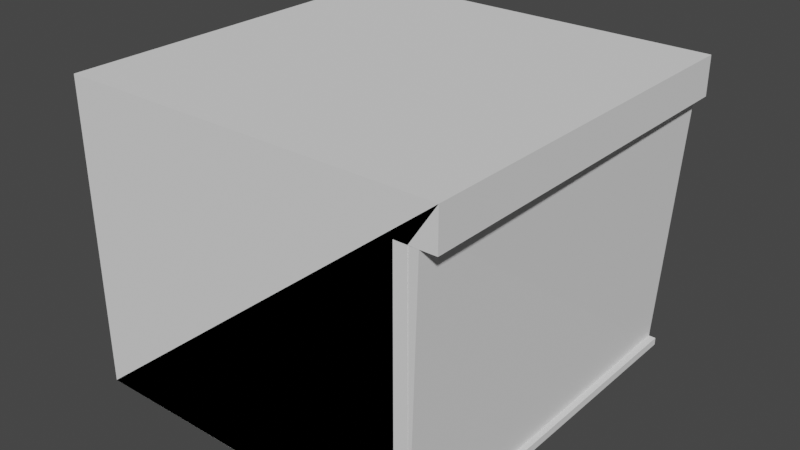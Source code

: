 # Source: WoodCounter01.blend  (saved by Blender 2.81.16; exported with 4.5.12 LTS)
import bpy
from mathutils import Matrix  # noqa: F401  (used for matrix-valued properties, if any)

bpy.ops.wm.read_factory_settings(use_empty=True)
scene = bpy.context.scene
scene.name = 'Scene'

# ---- collections
col_collection = bpy.data.collections.new('Collection'); scene.collection.children.link(col_collection)

# ---- world
world_world = bpy.data.worlds.new('World'); scene.world = world_world
world_world.use_nodes = True; world_world.node_tree.nodes.clear()
_N = world_world.node_tree.nodes; _L = world_world.node_tree.links
n0 = _N.new('ShaderNodeOutputWorld'); n0.name = 'World Output'; n0.location = (300, 300)
n1 = _N.new('ShaderNodeBackground'); n1.name = 'Background'; n1.location = (10, 300)
n1.inputs[0].default_value = (0.05088, 0.05088, 0.05088, 1.0)
_L.new(n1.outputs[0], n0.inputs[0])
n0.is_active_output = True
world_world.color = (0.05088, 0.05088, 0.05088)
world_world.use_sun_shadow = False
world_world.sun_shadow_jitter_overblur = 0.0

# ---- meshes
me_cube_002 = bpy.data.meshes.new('Cube.002')
me_cube_002.from_pydata([(-0.5, -0.5, -0.5), (-0.5, -0.5, 0.3), (-0.5, 0.5, -0.5), (-0.5, 0.5, 0.3), (0.4, 0.5, 0.2), (0.4, -0.5, 0.2), (0.5, -0.5, 0.3), (0.5, 0.5, 0.3), (0.5, 0.5, 0.2), (0.5, -0.5, 0.2), (-0.5, -0.5, -0.325), (-0.5, 0.45, 0.3), (-0.5, 0.45, 0.2), (-0.5, 0.45, -0.325), (-0.5, 0.45, -0.15), (-0.5, 0.45, 0.025), (-0.5, 0.45, -0.1347), (-0.5, -0.4525, 0.2), (-0.5, -0.4525, -0.15), (-0.5, -0.4525, -0.31), (-0.5, -0.4525, 0.025), (-0.5, -0.4525, 0.04), (-0.5, 0.45, 0.04), (-0.5, -0.4525, -0.1347), (-0.5, 0.45, -0.31), (-0.05, -0.4525, 0.2), (-0.05, 0.45, 0.2), (-0.05, -0.4525, -0.15), (-0.05, 0.45, -0.15), (-0.05, -0.4525, 0.025), (-0.05, 0.45, 0.025), (-0.05, -0.4525, 0.04), (-0.05, 0.45, 0.04), (-0.05, -0.4525, -0.1347), (-0.05, 0.45, -0.1347), (-0.05, -0.4525, -0.31), (-0.05, 0.45, -0.31), (0.4, 0.5, -0.48), (0.4, -0.5, -0.48), (0.45, 0.5, -0.48), (0.45, 0.5, -0.5), (0.45, -0.5, -0.48), (0.45, -0.5, -0.5)], [], [(7, 6, 9, 8), (5, 4, 8, 9), (4, 5, 38, 37), (1, 6, 7, 3, 11), (13, 24, 14, 18, 23, 16, 15, 22, 12, 11, 3, 2, 0, 10), (3, 7, 8, 4, 37, 39, 40, 2), (38, 5, 9, 6, 1, 10, 0, 42, 41), (39, 41, 42, 40), (1, 11, 12, 17, 21, 22, 15, 20, 23, 18, 19, 24, 13, 10), (18, 14, 28, 27), (21, 17, 25, 31), (16, 23, 33, 34), (33, 29, 30, 34), (35, 27, 28, 36), (31, 25, 26, 32), (24, 19, 35, 36), (20, 15, 30, 29), (12, 22, 32, 26), (17, 12, 26, 25), (15, 16, 34, 30), (19, 18, 27, 35), (22, 21, 31, 32), (14, 24, 36, 28), (23, 20, 29, 33), (37, 38, 41, 39)])
_k = set([(0, 10), (1, 10), (1, 11), (2, 3), (3, 11), (4, 5), (6, 7), (8, 9), (12, 17), (12, 22), (12, 26), (14, 18), (14, 24), (14, 28), (15, 16), (15, 20), (15, 30), (16, 23), (16, 34), (17, 21), (17, 25), (18, 19), (18, 27), (19, 24), (19, 35), (20, 23), (20, 29), (21, 22), (21, 31), (22, 32), (23, 33), (24, 36), (25, 26), (25, 31), (26, 32), (27, 28), (27, 35), (28, 36), (29, 30), (29, 33), (30, 34), (31, 32), (33, 34), (35, 36), (37, 38), (39, 41)])
me_cube_002.attributes.new('sharp_edge', 'BOOLEAN', 'EDGE').data.foreach_set('value', [ (min(e.vertices), max(e.vertices)) in _k for e in me_cube_002.edges])
_uv = me_cube_002.uv_layers.new(name='UVMap')
_uv.uv.foreach_set('vector', [0.967, 0.9626, 0.967, 0.639, 0.9995, 0.639, 0.9995, 0.9626, 0.9571, 0.3285, 0.9571, 0.004854, 0.9896, 0.004854, 0.9896, 0.3285, 0.5385, 0.6618, 0.5385, 0.3382, 0.7593, 0.3382, 0.7593, 0.6618, 0.004871, 0.3285, 0.004871, 0.004854, 0.3296, 0.004854, 0.3296, 0.3285, 0.3134, 0.3285, 0.4744, 0.3544, 0.4696, 0.3544, 0.4176, 0.3544, 0.4176, 0.6464, 0.4127, 0.6464, 0.4127, 0.3544, 0.3608, 0.3544, 0.3559, 0.3544, 0.304, 0.3544, 0.2715, 0.3544, 0.2715, 0.3382, 0.5313, 0.3382, 0.5313, 0.6618, 0.4744, 0.6618, 0.5982, 0.004854, 0.5982, 0.3285, 0.5657, 0.3285, 0.5657, 0.2961, 0.3449, 0.2961, 0.3449, 0.3123, 0.3384, 0.3123, 0.3384, 0.004854, 0.01039, 0.3706, 0.2312, 0.3706, 0.2312, 0.3382, 0.2637, 0.3382, 0.2637, 0.6618, 0.06073, 0.6618, 0.003897, 0.6618, 0.003897, 0.3544, 0.01039, 0.3544, 0.9966, 0.004854, 0.9966, 0.3285, 0.9901, 0.3285, 0.9901, 0.004854, 0.2715, 0.6618, 0.2715, 0.3544, 0.304, 0.3544, 0.304, 0.6464, 0.3559, 0.6464, 0.3559, 0.3544, 0.3608, 0.3544, 0.3608, 0.6464, 0.4127, 0.6464, 0.4176, 0.6464, 0.4696, 0.6464, 0.4696, 0.3544, 0.4744, 0.3544, 0.4744, 0.6618, 0.1483, 0.671, 0.1483, 0.9631, 0.002192, 0.9631, 0.002192, 0.671, 0.3538, 0.8145, 0.3018, 0.8145, 0.3018, 0.6689, 0.3538, 0.6689, 0.9009, 0.004381, 0.9009, 0.2965, 0.7548, 0.2965, 0.7548, 0.004381, 0.9658, 0.9306, 0.9139, 0.9306, 0.9139, 0.6385, 0.9658, 0.6385, 0.9659, 0.6298, 0.9139, 0.6298, 0.9139, 0.3377, 0.9659, 0.3377, 0.9558, 0.2965, 0.9039, 0.2965, 0.9039, 0.004381, 0.9558, 0.004381, 0.2988, 0.671, 0.2988, 0.9631, 0.1527, 0.9631, 0.1527, 0.671, 0.7504, 0.004381, 0.7504, 0.2965, 0.6042, 0.2965, 0.6042, 0.004381, 0.4608, 0.8145, 0.4088, 0.8145, 0.4088, 0.6689, 0.4608, 0.6689, 0.9109, 0.3377, 0.9109, 0.6298, 0.7648, 0.6298, 0.7648, 0.3377, 0.5677, 0.8145, 0.5159, 0.8145, 0.5159, 0.6689, 0.5677, 0.6689, 0.4624, 0.6689, 0.5143, 0.6689, 0.5143, 0.8145, 0.4624, 0.8145, 0.9109, 0.6385, 0.9109, 0.9306, 0.7648, 0.9306, 0.7648, 0.6385, 0.4073, 0.8145, 0.3553, 0.8145, 0.3553, 0.6689, 0.4073, 0.6689, 0.6212, 0.8145, 0.5693, 0.8145, 0.5693, 0.6689, 0.6212, 0.6689, 0.6222, 0.9951, 0.6222, 0.6715, 0.6384, 0.6715, 0.6384, 0.9951])
me_cube_002.use_remesh_fix_poles = True
me_cube_002.use_remesh_preserve_attributes = False
me_cube_002.use_mirror_vertex_groups = False
me_cube_002.update()
me_cube_000 = bpy.data.meshes.new('Cube.000')
me_cube_000.from_pydata([(-0.5, -0.5, -0.5), (-0.5, -0.5, 0.3), (-0.5, 0.5, -0.5), (-0.5, 0.5, 0.3), (0.4, 0.5, 0.2), (0.4, -0.5, 0.2), (0.5, -0.5, 0.3), (0.5, 0.5, 0.3), (0.5, 0.5, 0.2), (0.5, -0.5, 0.2), (-0.5, -0.5, -0.325), (-0.5, 0.45, 0.3), (-0.5, 0.45, 0.2), (-0.5, 0.45, -0.325), (-0.5, 0.45, -0.15), (-0.5, 0.45, 0.025), (-0.5, 0.45, -0.1347), (-0.5, -0.4525, 0.2), (-0.5, -0.4525, -0.15), (-0.5, -0.4525, -0.31), (-0.5, -0.4525, 0.025), (-0.5, -0.4525, 0.04), (-0.5, 0.45, 0.04), (-0.5, -0.4525, -0.1347), (-0.5, 0.45, -0.31), (-0.05, -0.4525, 0.2), (-0.05, 0.45, 0.2), (-0.05, -0.4525, -0.15), (-0.05, 0.45, -0.15), (-0.05, -0.4525, 0.025), (-0.05, 0.45, 0.025), (-0.05, -0.4525, 0.04), (-0.05, 0.45, 0.04), (-0.05, -0.4525, -0.1347), (-0.05, 0.45, -0.1347), (-0.05, -0.4525, -0.31), (-0.05, 0.45, -0.31), (0.4, 0.5, -0.48), (0.4, -0.5, -0.48), (0.45, 0.5, -0.48), (0.45, 0.5, -0.5), (0.45, -0.5, -0.48), (0.45, -0.5, -0.5)], [], [(7, 6, 9, 8), (5, 4, 8, 9), (4, 5, 38, 37), (1, 6, 7, 3, 11), (13, 24, 14, 18, 23, 16, 15, 22, 12, 11, 3, 2, 0, 10), (3, 7, 8, 4, 37, 39, 40, 2), (38, 5, 9, 6, 1, 10, 0, 42, 41), (39, 41, 42, 40), (1, 11, 12, 17, 21, 22, 15, 20, 23, 18, 19, 24, 13, 10), (18, 14, 28, 27), (21, 17, 25, 31), (16, 23, 33, 34), (33, 29, 30, 34), (35, 27, 28, 36), (31, 25, 26, 32), (24, 19, 35, 36), (20, 15, 30, 29), (12, 22, 32, 26), (17, 12, 26, 25), (15, 16, 34, 30), (19, 18, 27, 35), (22, 21, 31, 32), (14, 24, 36, 28), (23, 20, 29, 33), (37, 38, 41, 39)])
_k = set([(0, 10), (1, 10), (1, 11), (2, 3), (3, 11), (4, 5), (6, 7), (8, 9), (12, 17), (12, 22), (12, 26), (14, 18), (14, 24), (14, 28), (15, 16), (15, 20), (15, 30), (16, 23), (16, 34), (17, 21), (17, 25), (18, 19), (18, 27), (19, 24), (19, 35), (20, 23), (20, 29), (21, 22), (21, 31), (22, 32), (23, 33), (24, 36), (25, 26), (25, 31), (26, 32), (27, 28), (27, 35), (28, 36), (29, 30), (29, 33), (30, 34), (31, 32), (33, 34), (35, 36), (37, 38), (39, 41)])
me_cube_000.attributes.new('sharp_edge', 'BOOLEAN', 'EDGE').data.foreach_set('value', [ (min(e.vertices), max(e.vertices)) in _k for e in me_cube_000.edges])
_uv = me_cube_000.uv_layers.new(name='UVMap')
_uv.uv.foreach_set('vector', [0.967, 0.9626, 0.967, 0.639, 0.9995, 0.639, 0.9995, 0.9626, 0.9571, 0.3285, 0.9571, 0.004854, 0.9896, 0.004854, 0.9896, 0.3285, 0.5385, 0.6618, 0.5385, 0.3382, 0.7593, 0.3382, 0.7593, 0.6618, 0.004871, 0.3285, 0.004871, 0.004854, 0.3296, 0.004854, 0.3296, 0.3285, 0.3134, 0.3285, 0.4744, 0.3544, 0.4696, 0.3544, 0.4176, 0.3544, 0.4176, 0.6464, 0.4127, 0.6464, 0.4127, 0.3544, 0.3608, 0.3544, 0.3559, 0.3544, 0.304, 0.3544, 0.2715, 0.3544, 0.2715, 0.3382, 0.5313, 0.3382, 0.5313, 0.6618, 0.4744, 0.6618, 0.5982, 0.004854, 0.5982, 0.3285, 0.5657, 0.3285, 0.5657, 0.2961, 0.3449, 0.2961, 0.3449, 0.3123, 0.3384, 0.3123, 0.3384, 0.004854, 0.01039, 0.3706, 0.2312, 0.3706, 0.2312, 0.3382, 0.2637, 0.3382, 0.2637, 0.6618, 0.06073, 0.6618, 0.003897, 0.6618, 0.003897, 0.3544, 0.01039, 0.3544, 0.9966, 0.004854, 0.9966, 0.3285, 0.9901, 0.3285, 0.9901, 0.004854, 0.2715, 0.6618, 0.2715, 0.3544, 0.304, 0.3544, 0.304, 0.6464, 0.3559, 0.6464, 0.3559, 0.3544, 0.3608, 0.3544, 0.3608, 0.6464, 0.4127, 0.6464, 0.4176, 0.6464, 0.4696, 0.6464, 0.4696, 0.3544, 0.4744, 0.3544, 0.4744, 0.6618, 0.1483, 0.671, 0.1483, 0.9631, 0.002192, 0.9631, 0.002192, 0.671, 0.3538, 0.8145, 0.3018, 0.8145, 0.3018, 0.6689, 0.3538, 0.6689, 0.9009, 0.004381, 0.9009, 0.2965, 0.7548, 0.2965, 0.7548, 0.004381, 0.9658, 0.9306, 0.9139, 0.9306, 0.9139, 0.6385, 0.9658, 0.6385, 0.9659, 0.6298, 0.9139, 0.6298, 0.9139, 0.3377, 0.9659, 0.3377, 0.9558, 0.2965, 0.9039, 0.2965, 0.9039, 0.004381, 0.9558, 0.004381, 0.2988, 0.671, 0.2988, 0.9631, 0.1527, 0.9631, 0.1527, 0.671, 0.7504, 0.004381, 0.7504, 0.2965, 0.6042, 0.2965, 0.6042, 0.004381, 0.4608, 0.8145, 0.4088, 0.8145, 0.4088, 0.6689, 0.4608, 0.6689, 0.9109, 0.3377, 0.9109, 0.6298, 0.7648, 0.6298, 0.7648, 0.3377, 0.5677, 0.8145, 0.5159, 0.8145, 0.5159, 0.6689, 0.5677, 0.6689, 0.4624, 0.6689, 0.5143, 0.6689, 0.5143, 0.8145, 0.4624, 0.8145, 0.9109, 0.6385, 0.9109, 0.9306, 0.7648, 0.9306, 0.7648, 0.6385, 0.4073, 0.8145, 0.3553, 0.8145, 0.3553, 0.6689, 0.4073, 0.6689, 0.6212, 0.8145, 0.5693, 0.8145, 0.5693, 0.6689, 0.6212, 0.6689, 0.6222, 0.9951, 0.6222, 0.6715, 0.6384, 0.6715, 0.6384, 0.9951])
me_cube_000.use_remesh_fix_poles = True
me_cube_000.use_remesh_preserve_attributes = False
me_cube_000.use_mirror_vertex_groups = False
me_cube_000.update()
me_cube_001 = bpy.data.meshes.new('Cube.001')
me_cube_001.from_pydata([(-0.5, -0.5, -0.5), (-0.5, -0.5, 0.3), (-0.5, 0.5, -0.5), (-0.5, 0.5, 0.3), (0.4, 0.5, 0.2), (0.4, -0.5, 0.2), (0.5, -0.5, 0.3), (0.5, 0.5, 0.3), (0.5, 0.5, 0.2), (0.5, -0.5, 0.2), (-0.5, -0.5, -0.325), (-0.5, 0.45, 0.3), (-0.5, 0.45, 0.2), (-0.5, 0.45, -0.325), (-0.5, 0.45, -0.15), (-0.5, 0.45, 0.025), (-0.5, 0.45, -0.1347), (-0.5, -0.4525, 0.2), (-0.5, -0.4525, -0.15), (-0.5, -0.4525, -0.31), (-0.5, -0.4525, 0.025), (-0.5, -0.4525, 0.04), (-0.5, 0.45, 0.04), (-0.5, -0.4525, -0.1347), (-0.5, 0.45, -0.31), (-0.05, -0.4525, 0.2), (-0.05, 0.45, 0.2), (-0.05, -0.4525, -0.15), (-0.05, 0.45, -0.15), (-0.05, -0.4525, 0.025), (-0.05, 0.45, 0.025), (-0.05, -0.4525, 0.04), (-0.05, 0.45, 0.04), (-0.05, -0.4525, -0.1347), (-0.05, 0.45, -0.1347), (-0.05, -0.4525, -0.31), (-0.05, 0.45, -0.31), (0.4, 0.5, -0.48), (0.4, -0.5, -0.48), (0.45, 0.5, -0.48), (0.45, 0.5, -0.5), (0.45, -0.5, -0.48), (0.45, -0.5, -0.5)], [], [(7, 6, 9, 8), (5, 4, 8, 9), (4, 5, 38, 37), (1, 6, 7, 3, 11), (13, 24, 14, 18, 23, 16, 15, 22, 12, 11, 3, 2, 0, 10), (3, 7, 8, 4, 37, 39, 40, 2), (38, 5, 9, 6, 1, 10, 0, 42, 41), (39, 41, 42, 40), (1, 11, 12, 17, 21, 22, 15, 20, 23, 18, 19, 24, 13, 10), (18, 14, 28, 27), (21, 17, 25, 31), (16, 23, 33, 34), (33, 29, 30, 34), (35, 27, 28, 36), (31, 25, 26, 32), (24, 19, 35, 36), (20, 15, 30, 29), (12, 22, 32, 26), (17, 12, 26, 25), (15, 16, 34, 30), (19, 18, 27, 35), (22, 21, 31, 32), (14, 24, 36, 28), (23, 20, 29, 33), (37, 38, 41, 39)])
_k = set([(0, 10), (1, 10), (1, 11), (2, 3), (3, 11), (4, 5), (6, 7), (8, 9), (12, 17), (12, 22), (12, 26), (14, 18), (14, 24), (14, 28), (15, 16), (15, 20), (15, 30), (16, 23), (16, 34), (17, 21), (17, 25), (18, 19), (18, 27), (19, 24), (19, 35), (20, 23), (20, 29), (21, 22), (21, 31), (22, 32), (23, 33), (24, 36), (25, 26), (25, 31), (26, 32), (27, 28), (27, 35), (28, 36), (29, 30), (29, 33), (30, 34), (31, 32), (33, 34), (35, 36), (37, 38), (39, 41)])
me_cube_001.attributes.new('sharp_edge', 'BOOLEAN', 'EDGE').data.foreach_set('value', [ (min(e.vertices), max(e.vertices)) in _k for e in me_cube_001.edges])
_uv = me_cube_001.uv_layers.new(name='UVMap')
_uv.uv.foreach_set('vector', [0.967, 0.9626, 0.967, 0.639, 0.9995, 0.639, 0.9995, 0.9626, 0.9571, 0.3285, 0.9571, 0.004854, 0.9896, 0.004854, 0.9896, 0.3285, 0.5385, 0.6618, 0.5385, 0.3382, 0.7593, 0.3382, 0.7593, 0.6618, 0.004871, 0.3285, 0.004871, 0.004854, 0.3296, 0.004854, 0.3296, 0.3285, 0.3134, 0.3285, 0.4744, 0.3544, 0.4696, 0.3544, 0.4176, 0.3544, 0.4176, 0.6464, 0.4127, 0.6464, 0.4127, 0.3544, 0.3608, 0.3544, 0.3559, 0.3544, 0.304, 0.3544, 0.2715, 0.3544, 0.2715, 0.3382, 0.5313, 0.3382, 0.5313, 0.6618, 0.4744, 0.6618, 0.5982, 0.004854, 0.5982, 0.3285, 0.5657, 0.3285, 0.5657, 0.2961, 0.3449, 0.2961, 0.3449, 0.3123, 0.3384, 0.3123, 0.3384, 0.004854, 0.01039, 0.3706, 0.2312, 0.3706, 0.2312, 0.3382, 0.2637, 0.3382, 0.2637, 0.6618, 0.06073, 0.6618, 0.003897, 0.6618, 0.003897, 0.3544, 0.01039, 0.3544, 0.9966, 0.004854, 0.9966, 0.3285, 0.9901, 0.3285, 0.9901, 0.004854, 0.2715, 0.6618, 0.2715, 0.3544, 0.304, 0.3544, 0.304, 0.6464, 0.3559, 0.6464, 0.3559, 0.3544, 0.3608, 0.3544, 0.3608, 0.6464, 0.4127, 0.6464, 0.4176, 0.6464, 0.4696, 0.6464, 0.4696, 0.3544, 0.4744, 0.3544, 0.4744, 0.6618, 0.1483, 0.671, 0.1483, 0.9631, 0.002192, 0.9631, 0.002192, 0.671, 0.3538, 0.8145, 0.3018, 0.8145, 0.3018, 0.6689, 0.3538, 0.6689, 0.9009, 0.004381, 0.9009, 0.2965, 0.7548, 0.2965, 0.7548, 0.004381, 0.9658, 0.9306, 0.9139, 0.9306, 0.9139, 0.6385, 0.9658, 0.6385, 0.9659, 0.6298, 0.9139, 0.6298, 0.9139, 0.3377, 0.9659, 0.3377, 0.9558, 0.2965, 0.9039, 0.2965, 0.9039, 0.004381, 0.9558, 0.004381, 0.2988, 0.671, 0.2988, 0.9631, 0.1527, 0.9631, 0.1527, 0.671, 0.7504, 0.004381, 0.7504, 0.2965, 0.6042, 0.2965, 0.6042, 0.004381, 0.4608, 0.8145, 0.4088, 0.8145, 0.4088, 0.6689, 0.4608, 0.6689, 0.9109, 0.3377, 0.9109, 0.6298, 0.7648, 0.6298, 0.7648, 0.3377, 0.5677, 0.8145, 0.5159, 0.8145, 0.5159, 0.6689, 0.5677, 0.6689, 0.4624, 0.6689, 0.5143, 0.6689, 0.5143, 0.8145, 0.4624, 0.8145, 0.9109, 0.6385, 0.9109, 0.9306, 0.7648, 0.9306, 0.7648, 0.6385, 0.4073, 0.8145, 0.3553, 0.8145, 0.3553, 0.6689, 0.4073, 0.6689, 0.6212, 0.8145, 0.5693, 0.8145, 0.5693, 0.6689, 0.6212, 0.6689, 0.6222, 0.9951, 0.6222, 0.6715, 0.6384, 0.6715, 0.6384, 0.9951])
me_cube_001.use_remesh_fix_poles = True
me_cube_001.use_remesh_preserve_attributes = False
me_cube_001.use_mirror_vertex_groups = False
me_cube_001.update()

# ---- objects
ob_woodcounter01_lod0 = bpy.data.objects.new('WoodCounter01_LOD0', me_cube_002)
ob_woodcounter01_lod1 = bpy.data.objects.new('WoodCounter01_LOD1', me_cube_000)
ob_woodcounter01_lod2 = bpy.data.objects.new('WoodCounter01_LOD2', me_cube_001)

# ---- transforms, parenting, visibility, modifiers, constraints
ob_woodcounter01_lod0.location = (0.0, 0.0, 0.0)
ob_woodcounter01_lod0.lock_scale = (True, True, True)
ob_woodcounter01_lod0.lineart.crease_threshold = 0.0
ob_woodcounter01_lod1.location = (0.0, 0.0, 0.0)
ob_woodcounter01_lod1.lock_scale = (True, True, True)
ob_woodcounter01_lod1.lineart.crease_threshold = 0.0
_m = ob_woodcounter01_lod1.modifiers.new('Decimate', 'DECIMATE')
_m.ratio = 0.5
ob_woodcounter01_lod2.location = (0.0, 0.0, 0.0)
ob_woodcounter01_lod2.lock_scale = (True, True, True)
ob_woodcounter01_lod2.lineart.crease_threshold = 0.0
_m = ob_woodcounter01_lod2.modifiers.new('Decimate', 'DECIMATE')
_m.ratio = 0.2

# ---- collection membership
col_collection.objects.link(ob_woodcounter01_lod0)
col_collection.objects.link(ob_woodcounter01_lod1)
col_collection.objects.link(ob_woodcounter01_lod2)

# ---- scene / render settings (as saved in the file)
scene.frame_start = 1; scene.frame_end = 250; scene.frame_set(1)
scene.render.engine = 'BLENDER_EEVEE_NEXT'
scene.cycles.use_denoising = False
scene.cycles.samples = 128
scene.cycles.sampling_pattern = 'TABULATED_SOBOL'
scene.cycles.use_adaptive_sampling = False
scene.cycles.use_light_tree = False
scene.view_settings.view_transform = 'Filmic'
bpy.context.view_layer.update()

# ---- added for rendering (the .blend has no active camera and no usable light): camera, sun
cam_auto = bpy.data.cameras.new('AutoCamera')
cam_auto.lens = 50.0
cam_auto.sensor_width = 36.0
cam_auto.clip_end = 1000.0
ob_auto_camera = bpy.data.objects.new('AutoCamera', cam_auto)
scene.collection.objects.link(ob_auto_camera)
ob_auto_camera.location = (1.50331, -1.80397, 1.10265)
ob_auto_camera.rotation_euler = (1.09748, -7.21219e-08, 0.694738)
scene.camera = ob_auto_camera
light_auto_sun = bpy.data.lights.new('AutoSun', 'SUN')
light_auto_sun.energy = 3.0
light_auto_sun.angle = 0.0523599
ob_auto_sun = bpy.data.objects.new('AutoSun', light_auto_sun)
scene.collection.objects.link(ob_auto_sun)
ob_auto_sun.rotation_euler = (0.872665, 0.174533, 0.523599)
bpy.context.view_layer.update()
